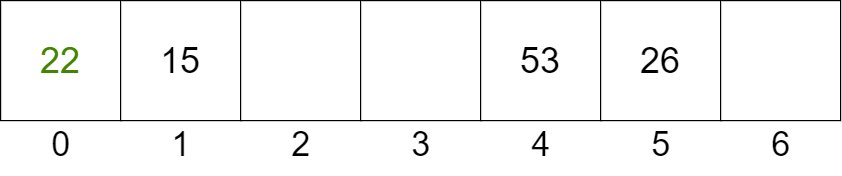

The diagram above was exported from draw.io. Its source (the exported page's mxGraphModel, read from the mxfile embedded in the PNG):
<mxGraphModel dx="1002" dy="440" grid="1" gridSize="10" guides="1" tooltips="1" connect="1" arrows="1" fold="1" page="1" pageScale="1" pageWidth="827" pageHeight="1169" math="0" shadow="0">
  <root>
    <mxCell id="0" />
    <mxCell id="1" parent="0" />
    <mxCell id="2" value="&lt;font color=&quot;#438500&quot;&gt;22&lt;/font&gt;" style="rounded=0;whiteSpace=wrap;html=1;fontSize=30;" vertex="1" parent="1">
      <mxGeometry x="64" y="190" width="100" height="100" as="geometry" />
    </mxCell>
    <mxCell id="3" value="15" style="rounded=0;whiteSpace=wrap;html=1;fontSize=30;" vertex="1" parent="1">
      <mxGeometry x="164" y="190" width="100" height="100" as="geometry" />
    </mxCell>
    <mxCell id="4" value="" style="rounded=0;whiteSpace=wrap;html=1;fontSize=30;" vertex="1" parent="1">
      <mxGeometry x="264" y="190" width="100" height="100" as="geometry" />
    </mxCell>
    <mxCell id="5" value="" style="rounded=0;whiteSpace=wrap;html=1;fontSize=30;" vertex="1" parent="1">
      <mxGeometry x="364" y="190" width="100" height="100" as="geometry" />
    </mxCell>
    <mxCell id="6" value="53" style="rounded=0;whiteSpace=wrap;html=1;fontSize=30;" vertex="1" parent="1">
      <mxGeometry x="464" y="190" width="100" height="100" as="geometry" />
    </mxCell>
    <mxCell id="7" value="26" style="rounded=0;whiteSpace=wrap;html=1;fontSize=30;" vertex="1" parent="1">
      <mxGeometry x="564" y="190" width="100" height="100" as="geometry" />
    </mxCell>
    <mxCell id="8" value="" style="rounded=0;whiteSpace=wrap;html=1;fontSize=30;" vertex="1" parent="1">
      <mxGeometry x="664" y="190" width="100" height="100" as="geometry" />
    </mxCell>
    <mxCell id="10" value="&lt;font style=&quot;font-size: 28px;&quot;&gt;0&lt;/font&gt;" style="text;html=1;align=center;verticalAlign=middle;resizable=0;points=[];autosize=1;strokeColor=none;fillColor=none;fontSize=20;" vertex="1" parent="1">
      <mxGeometry x="94" y="285" width="40" height="50" as="geometry" />
    </mxCell>
    <mxCell id="11" value="&lt;font style=&quot;font-size: 28px;&quot;&gt;1&lt;/font&gt;" style="text;html=1;align=center;verticalAlign=middle;resizable=0;points=[];autosize=1;strokeColor=none;fillColor=none;fontSize=20;" vertex="1" parent="1">
      <mxGeometry x="194" y="285" width="40" height="50" as="geometry" />
    </mxCell>
    <mxCell id="12" value="&lt;font style=&quot;font-size: 28px;&quot;&gt;2&lt;/font&gt;" style="text;html=1;align=center;verticalAlign=middle;resizable=0;points=[];autosize=1;strokeColor=none;fillColor=none;fontSize=20;" vertex="1" parent="1">
      <mxGeometry x="294" y="285" width="40" height="50" as="geometry" />
    </mxCell>
    <mxCell id="13" value="&lt;font style=&quot;font-size: 28px;&quot;&gt;3&lt;/font&gt;" style="text;html=1;align=center;verticalAlign=middle;resizable=0;points=[];autosize=1;strokeColor=none;fillColor=none;fontSize=20;" vertex="1" parent="1">
      <mxGeometry x="394" y="285" width="40" height="50" as="geometry" />
    </mxCell>
    <mxCell id="14" value="&lt;font style=&quot;font-size: 28px;&quot;&gt;4&lt;/font&gt;" style="text;html=1;align=center;verticalAlign=middle;resizable=0;points=[];autosize=1;strokeColor=none;fillColor=none;fontSize=20;" vertex="1" parent="1">
      <mxGeometry x="494" y="285" width="40" height="50" as="geometry" />
    </mxCell>
    <mxCell id="15" value="&lt;font style=&quot;font-size: 28px;&quot;&gt;5&lt;/font&gt;" style="text;html=1;align=center;verticalAlign=middle;resizable=0;points=[];autosize=1;strokeColor=none;fillColor=none;fontSize=20;" vertex="1" parent="1">
      <mxGeometry x="594" y="285" width="40" height="50" as="geometry" />
    </mxCell>
    <mxCell id="16" value="&lt;font style=&quot;font-size: 28px;&quot;&gt;6&lt;/font&gt;" style="text;html=1;align=center;verticalAlign=middle;resizable=0;points=[];autosize=1;strokeColor=none;fillColor=none;fontSize=20;" vertex="1" parent="1">
      <mxGeometry x="694" y="285" width="40" height="50" as="geometry" />
    </mxCell>
  </root>
</mxGraphModel>